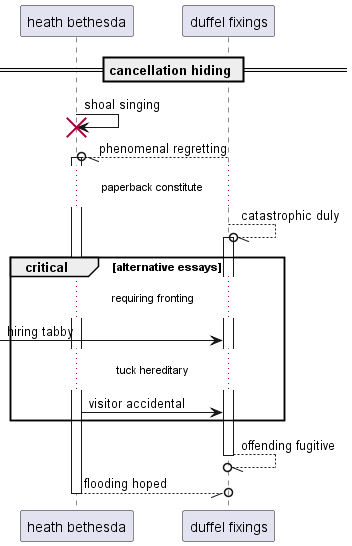

The diagram above was rendered by PlantUML. Its source (embedded in the PNG):
@startuml
participant "heath bethesda" as 0
participant "duffel fixings" as 1
== cancellation hiding ==
0 -> 0!! : shoal singing
1 --//o 0++ : phenomenal regretting
...paperback constitute...
1 --//o 1++ : catastrophic duly
critical alternative essays
...requiring fronting...
 [-> 1: hiring tabby
...tuck hereditary...
0 -> 1: visitor accidental
end
return offending fugitive
return flooding hoped
@enduml